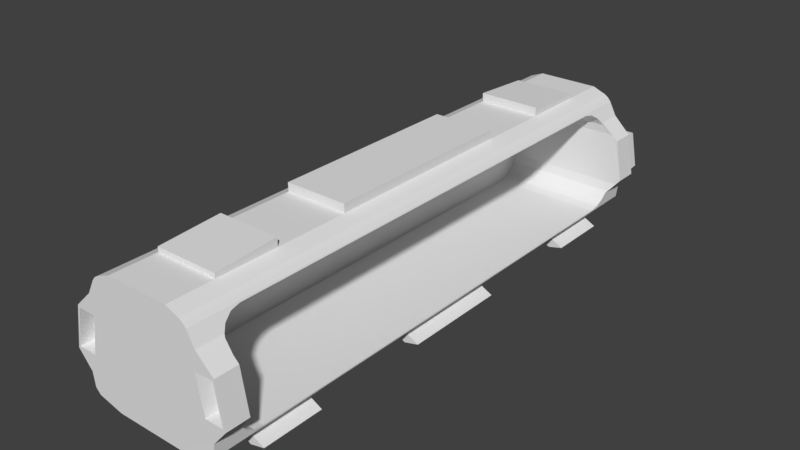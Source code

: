 # Source: TrainCar1-Interior.blend  (saved by Blender 2.79.0; exported with 4.5.12 LTS)
import bpy
from mathutils import Matrix  # noqa: F401  (used for matrix-valued properties, if any)

bpy.ops.wm.read_factory_settings(use_empty=True)
scene = bpy.context.scene
scene.name = 'Scene'

# ---- collections
col_collection_1 = bpy.data.collections.new('Collection 1'); scene.collection.children.link(col_collection_1)

# ---- world
world_world = bpy.data.worlds.new('World'); scene.world = world_world
world_world.color = (0.05088, 0.05088, 0.05088)
world_world.use_sun_shadow = False
world_world.sun_shadow_jitter_overblur = 0.0
world_world.cycles.sampling_method = 'MANUAL'

# ---- meshes
me_cube_003 = bpy.data.meshes.new('Cube.003')
me_cube_003.from_pydata([(-0.9158, -2.507, -0.479), (-0.9158, -2.507, 0.479), (-0.9158, 2.507, -0.479), (-0.9158, 2.507, 0.479), (-0.7988, -2.507, -0.479), (-0.7988, -2.507, 0.479), (-0.7988, 2.507, -0.479), (-0.7988, 2.507, 0.479)], [], [(0, 1, 3, 2), (2, 3, 7, 6), (6, 7, 5, 4), (4, 5, 1, 0), (2, 6, 4, 0), (7, 3, 1, 5)])
me_cube_003.use_remesh_preserve_volume = False
me_cube_003.use_remesh_preserve_attributes = False
me_cube_003.use_mirror_vertex_groups = False
me_cube_003.update()
me_cube_001 = bpy.data.meshes.new('Cube.001')
me_cube_001.from_pydata([(-0.7243, -3.722, 0.4522), (-0.7243, -4.126, 0.8305), (-0.7243, -3.876, 0.481), (-0.7243, -4.007, 0.563), (-0.7243, -4.095, 0.6857), (-0.7243, -4.126, 1.667), (-0.7243, -3.722, 2.046), (-0.7243, -4.095, 1.812), (-0.7243, -4.007, 1.935), (-0.7243, -3.876, 2.017), (-0.7243, 4.126, 0.8305), (-0.7243, 3.722, 0.4522), (-0.7243, 4.095, 0.6857), (-0.7243, 4.007, 0.563), (-0.7243, 3.876, 0.481), (-0.7243, 3.722, 2.046), (-0.7243, 4.126, 1.667), (-0.7243, 3.876, 2.017), (-0.7243, 4.007, 1.935), (-0.7243, 4.095, 1.812), (-1.289, -4.262, 0.959), (-1.184, -4.262, 1.541), (-1.174, 4.731, 1.529), (-1.275, 4.731, 0.971), (-0.6203, 4.5, 0.25), (-0.5, -4.5, 2.25), (-0.5, 4.5, 2.25), (-0.6203, -4.5, 0.25), (-0.6203, 4.5, 0.9167), (-0.5, 4.5, 1.583), (-0.6203, -4.5, 0.9167), (-0.5, -4.5, 1.583), (-1.34, -3.773, 0.9167), (-1.12, -2.772, 0.9167), (-1.12, 2.772, 0.9167), (-1.34, 3.773, 0.9167), (-1.22, -3.773, 1.583), (-1.0, -2.772, 1.583), (-1.0, 2.772, 1.583), (-1.22, 3.773, 1.583), (-0.6203, 3.773, 0.25), (-0.6203, 2.772, 0.25), (-0.6203, 2.318, 0.25), (-0.6203, 1.591, 0.25), (-0.6203, 0.8636, 0.25), (-0.6203, -0.8636, 0.25), (-0.6203, -1.591, 0.25), (-0.6203, -2.318, 0.25), (-0.6203, -2.772, 0.25), (-0.6203, -3.773, 0.25), (-0.5, 3.773, 2.25), (-0.5, 2.772, 2.25), (-0.5, 2.318, 2.25), (-0.5, 1.591, 2.25), (-0.5, 0.8636, 2.25), (-0.5, -0.8636, 2.25), (-0.5, -1.591, 2.25), (-0.5, -2.318, 2.25), (-0.5, -2.772, 2.25), (-0.5, -3.773, 2.25), (-0.9459, -4.5, 1.846), (-0.9459, 4.5, 1.846), (-0.5, 4.5, 1.846), (-0.5, -4.5, 1.846), (-0.9459, -3.773, 1.846), (-0.9459, -2.772, 1.846), (-0.9459, -2.318, 1.846), (-0.9459, -1.591, 1.846), (-0.9459, -0.8636, 1.846), (-0.9459, 0.8636, 1.846), (-0.9459, 1.591, 1.846), (-0.9459, 2.318, 1.846), (-0.9459, 2.772, 1.846), (-0.9459, 3.773, 1.846), (-1.12, 4.5, 0.6544), (-1.12, -4.5, 0.6544), (-0.6203, -4.5, 0.6544), (-0.6203, 4.5, 0.6544), (-1.12, -3.773, 0.6544), (-1.12, -2.772, 0.6544), (-1.12, -2.318, 0.6544), (-1.12, -1.591, 0.6544), (-1.12, -0.8636, 0.6544), (-1.12, 0.8636, 0.6544), (-1.12, 1.591, 0.6544), (-1.12, 2.318, 0.6544), (-1.12, 2.772, 0.6544), (-1.12, 3.773, 0.6544), (-0.5, 3.773, 2.328), (-0.5, 2.772, 2.388), (-0.5, -2.772, 2.388), (-0.5, -3.773, 2.328), (-0.5, 1.591, 2.387), (-0.5, 0.8636, 2.387), (-0.5, -0.8636, 2.387), (-0.5, -1.591, 2.387), (-1.016, -4.262, 0.959), (-0.9105, -4.262, 1.541), (-1.026, 4.731, 0.971), (-0.9249, 4.731, 1.529), (-0.7229, 4.5, 1.846), (-0.7229, -4.5, 1.846), (-0.8703, 4.5, 0.6544), (-0.8703, -4.5, 0.6544), (-0.6449, 4.5, 2.194), (-0.6449, 3.773, 2.194), (-0.6449, 2.772, 2.194), (-0.6449, 2.318, 2.194), (-0.6449, 1.591, 2.194), (-0.6449, 0.8636, 2.194), (-0.6449, -0.8636, 2.194), (-0.6449, -1.591, 2.194), (-0.6449, -2.318, 2.194), (-0.6449, -2.772, 2.194), (-0.6449, -3.773, 2.194), (-0.6449, -4.5, 2.194), (-0.8524, 2.772, 0.3064), (-0.8524, 2.318, 0.3064), (-0.8524, 4.5, 0.3064), (-0.8524, 3.773, 0.3064), (-0.8524, 1.591, 0.3064), (-0.8524, 0.8636, 0.3064), (-0.8524, -0.8636, 0.3064), (-0.8524, -1.591, 0.3064), (-0.8524, -2.318, 0.3064), (-0.8524, -2.772, 0.3064), (-0.8524, -3.773, 0.3064), (-0.8524, -4.5, 0.3064), (-0.9009, 3.773, 0.1044), (-0.9009, 2.772, 0.1044), (-0.9009, 0.8636, 0.1044), (-0.9009, -0.8636, 0.1044), (-0.9009, -2.772, 0.1044), (-0.9009, -3.773, 0.1044), (-1.133, 2.772, 0.1608), (-1.133, 3.773, 0.1608), (-1.133, 0.8636, 0.1608), (-1.133, -0.8636, 0.1608), (-1.133, -2.772, 0.1608), (-1.133, -3.773, 0.1608), (-1.22, 4.5, 1.583), (-1.34, 4.5, 0.9167), (-0.9802, 4.5, 0.9167), (-0.8599, 4.5, 1.583), (-1.183, 4.5, 1.539), (-1.287, 4.5, 0.961), (-1.017, 4.5, 0.961), (-0.9129, 4.5, 1.539), (-1.34, -4.5, 0.9167), (-1.22, -4.5, 1.583), (-0.9802, -4.5, 0.9167), (-0.8599, -4.5, 1.583), (-1.301, -4.5, 0.949), (-1.193, -4.5, 1.551), (-1.007, -4.5, 0.949), (-0.8985, -4.5, 1.551), (-0.8275, 4.5, 2.067), (-0.7152, 4.5, 2.166), (-0.7789, 4.5, 2.125), (-0.7152, 3.773, 2.166), (-0.8275, 3.773, 2.067), (-0.7789, 3.773, 2.125), (-0.7152, 2.772, 2.166), (-0.8275, 2.772, 2.067), (-0.7789, 2.772, 2.125), (-0.7152, 2.318, 2.166), (-0.8275, 2.318, 2.067), (-0.7789, 2.318, 2.125), (-0.7152, 1.591, 2.166), (-0.8275, 1.591, 2.067), (-0.7789, 1.591, 2.125), (-0.7152, 0.8636, 2.166), (-0.8275, 0.8636, 2.067), (-0.7789, 0.8636, 2.125), (-0.7152, -0.8636, 2.166), (-0.8275, -0.8636, 2.067), (-0.7789, -0.8636, 2.125), (-0.7152, -1.591, 2.166), (-0.8275, -1.591, 2.067), (-0.7789, -1.591, 2.125), (-0.7152, -2.318, 2.166), (-0.8275, -2.318, 2.067), (-0.7789, -2.318, 2.125), (-0.7152, -2.772, 2.166), (-0.8275, -2.772, 2.067), (-0.7789, -2.772, 2.125), (-0.7152, -3.773, 2.166), (-0.8275, -3.773, 2.067), (-0.7789, -3.773, 2.125), (-0.7152, -4.5, 2.166), (-0.8275, -4.5, 2.067), (-0.7789, -4.5, 2.125), (-1.017, 2.772, 0.3463), (-1.093, 2.772, 0.4321), (-1.093, 2.318, 0.4321), (-1.017, 2.318, 0.3463), (-1.017, 4.5, 0.3463), (-1.093, 4.5, 0.4321), (-1.093, 3.773, 0.4321), (-1.017, 3.773, 0.3463), (-1.093, 1.591, 0.4321), (-1.017, 1.591, 0.3463), (-1.093, 0.8636, 0.4321), (-1.017, 0.8636, 0.3463), (-1.093, -0.8636, 0.4321), (-1.017, -0.8636, 0.3463), (-1.093, -1.591, 0.4321), (-1.017, -1.591, 0.3463), (-1.093, -2.318, 0.4321), (-1.017, -2.318, 0.3463), (-1.093, -2.772, 0.4321), (-1.017, -2.772, 0.3463), (-1.093, -3.773, 0.4321), (-1.017, -3.773, 0.3463), (-1.093, -4.5, 0.4321), (-1.017, -4.5, 0.3463), (0.0, 4.5, 0.25), (0.0, 4.5, 2.25), (0.0, -4.5, 0.25), (0.0, -4.5, 2.25), (1.289, -4.262, 0.959), (1.184, -4.262, 1.541), (1.174, 4.731, 1.529), (1.275, 4.731, 0.971), (0.0, -4.5, 1.583), (0.0, -4.5, 0.9167), (0.0, 4.5, 1.583), (0.0, 4.5, 0.9167), (0.6203, 4.5, 0.25), (0.5, -4.5, 2.25), (0.5, 4.5, 2.25), (0.6203, -4.5, 0.25), (0.6203, 4.5, 0.9167), (0.5, 4.5, 1.583), (0.6203, -4.5, 0.9167), (0.5, -4.5, 1.583), (0.0, 3.773, 2.25), (0.0, 2.772, 2.25), (0.0, 2.318, 2.25), (0.0, 1.591, 2.25), (0.0, -1.591, 2.25), (0.0, -2.318, 2.25), (0.0, -2.772, 2.25), (0.0, -3.773, 2.25), (0.0, 3.773, 0.25), (0.0, 2.772, 0.25), (0.0, 2.318, 0.25), (0.0, 1.591, 0.25), (0.0, 0.8636, 0.25), (0.0, -0.8636, 0.25), (0.0, -1.591, 0.25), (0.0, -2.318, 0.25), (0.0, -2.772, 0.25), (0.0, -3.773, 0.25), (0.6203, 3.773, 0.25), (0.6203, 2.772, 0.25), (0.6203, 2.318, 0.25), (0.6203, 1.591, 0.25), (0.6203, 0.8636, 0.25), (0.6203, -0.8636, 0.25), (0.6203, -1.591, 0.25), (0.6203, -2.318, 0.25), (0.6203, -2.772, 0.25), (0.6203, -3.773, 0.25), (0.5, 3.773, 2.25), (0.5, 2.772, 2.25), (0.5, 2.318, 2.25), (0.5, 1.591, 2.25), (0.5, 0.8636, 2.25), (0.5, -0.8636, 2.25), (0.5, -1.591, 2.25), (0.5, -2.318, 2.25), (0.5, -2.772, 2.25), (0.5, -3.773, 2.25), (0.9459, -4.5, 1.846), (0.9459, 4.5, 1.846), (0.0, -4.5, 1.846), (0.0, 4.5, 1.846), (0.5, 4.5, 1.846), (0.5, -4.5, 1.846), (1.12, 4.5, 0.6544), (0.0, -4.5, 0.6544), (0.0, 4.5, 0.6544), (1.12, -4.5, 0.6544), (0.6203, -4.5, 0.6544), (0.6203, 4.5, 0.6544), (0.0, 3.773, 2.328), (0.0, 2.772, 2.388), (0.0, -2.772, 2.388), (0.0, -3.773, 2.328), (0.5, 3.773, 2.328), (0.5, 2.772, 2.388), (0.5, -2.772, 2.388), (0.5, -3.773, 2.328), (0.0, 1.591, 2.387), (0.0, 0.8636, 2.387), (0.0, -0.8636, 2.387), (0.0, -1.591, 2.387), (0.5, 1.591, 2.387), (0.5, 0.8636, 2.387), (0.5, -0.8636, 2.387), (0.5, -1.591, 2.387), (1.016, -4.262, 0.959), (0.9105, -4.262, 1.541), (1.026, 4.731, 0.971), (0.9249, 4.731, 1.529), (0.7229, 4.5, 1.846), (0.7229, -4.5, 1.846), (0.8703, 4.5, 0.6544), (0.8703, -4.5, 0.6544), (0.6449, 4.5, 2.194), (0.6449, 3.773, 2.194), (0.6449, 2.772, 2.194), (0.6449, 2.318, 2.194), (0.6449, 1.591, 2.194), (0.6449, 0.8636, 2.194), (0.6449, -0.8636, 2.194), (0.6449, -1.591, 2.194), (0.6449, -2.318, 2.194), (0.6449, -2.772, 2.194), (0.6449, -3.773, 2.194), (0.6449, -4.5, 2.194), (0.8524, 2.772, 0.3064), (0.8524, 2.318, 0.3064), (0.8524, 4.5, 0.3064), (0.8524, 3.773, 0.3064), (0.8524, 1.591, 0.3064), (0.8524, 0.8636, 0.3064), (0.8524, -0.8636, 0.3064), (0.8524, -1.591, 0.3064), (0.8524, -2.318, 0.3064), (0.8524, -2.772, 0.3064), (0.8524, -3.773, 0.3064), (0.8524, -4.5, 0.3064), (0.9009, 3.773, 0.1044), (0.9009, 2.772, 0.1044), (0.9009, 0.8636, 0.1044), (0.9009, -0.8636, 0.1044), (0.9009, -2.772, 0.1044), (0.9009, -3.773, 0.1044), (1.133, 2.772, 0.1608), (1.133, 3.773, 0.1608), (1.133, 0.8636, 0.1608), (1.133, -0.8636, 0.1608), (1.133, -2.772, 0.1608), (1.133, -3.773, 0.1608), (1.22, 4.5, 1.583), (1.34, 4.5, 0.9167), (0.9802, 4.5, 0.9167), (0.8599, 4.5, 1.583), (1.183, 4.5, 1.539), (1.287, 4.5, 0.961), (1.017, 4.5, 0.961), (0.9129, 4.5, 1.539), (1.34, -4.5, 0.9167), (1.22, -4.5, 1.583), (0.9802, -4.5, 0.9167), (0.8599, -4.5, 1.583), (1.301, -4.5, 0.949), (1.193, -4.5, 1.551), (1.007, -4.5, 0.949), (0.8985, -4.5, 1.551), (0.8275, 4.5, 2.067), (0.7152, 4.5, 2.166), (0.7789, 4.5, 2.125), (0.7152, 3.773, 2.166), (0.8275, 3.773, 2.067), (0.7789, 3.773, 2.125), (0.7152, 2.772, 2.166), (0.8275, 2.772, 2.067), (0.7789, 2.772, 2.125), (0.7152, 2.318, 2.166), (0.8275, 2.318, 2.067), (0.7789, 2.318, 2.125), (0.7152, 1.591, 2.166), (0.8275, 1.591, 2.067), (0.7789, 1.591, 2.125), (0.7152, 0.8636, 2.166), (0.8275, 0.8636, 2.067), (0.7789, 0.8636, 2.125), (0.7152, -0.8636, 2.166), (0.8275, -0.8636, 2.067), (0.7789, -0.8636, 2.125), (0.7152, -1.591, 2.166), (0.8275, -1.591, 2.067), (0.7789, -1.591, 2.125), (0.7152, -2.318, 2.166), (0.8275, -2.318, 2.067), (0.7789, -2.318, 2.125), (0.7152, -2.772, 2.166), (0.8275, -2.772, 2.067), (0.7789, -2.772, 2.125), (0.7152, -3.773, 2.166), (0.8275, -3.773, 2.067), (0.7789, -3.773, 2.125), (0.7152, -4.5, 2.166), (0.8275, -4.5, 2.067), (0.7789, -4.5, 2.125), (1.017, 2.772, 0.3463), (1.093, 2.772, 0.4321), (1.093, 2.318, 0.4321), (1.017, 2.318, 0.3463), (1.017, 4.5, 0.3463), (1.093, 4.5, 0.4321), (1.093, 3.773, 0.4321), (1.017, 3.773, 0.3463), (1.093, 1.591, 0.4321), (1.017, 1.591, 0.3463), (1.093, 0.8636, 0.4321), (1.017, 0.8636, 0.3463), (1.093, -0.8636, 0.4321), (1.017, -0.8636, 0.3463), (1.093, -1.591, 0.4321), (1.017, -1.591, 0.3463), (1.093, -2.318, 0.4321), (1.017, -2.318, 0.3463), (1.093, -2.772, 0.4321), (1.017, -2.772, 0.3463), (1.093, -3.773, 0.4321), (1.017, -3.773, 0.3463), (1.093, -4.5, 0.4321), (1.017, -4.5, 0.3463), (1.109, -4.007, 0.563), (1.268, -4.126, 0.8305), (1.147, -4.095, 0.6857), (0.898, -4.007, 1.935), (1.12, -4.073, 0.6544), (1.22, -4.126, 1.583), (1.132, -4.126, 1.667), (0.9808, -4.095, 1.812), (0.9459, -4.071, 1.846), (1.34, -4.126, 0.9167), (0.8541, -3.876, 2.017), (1.099, -3.876, 0.481), (0.8387, -3.722, 2.046), (0.8438, -3.773, 2.036), (1.095, -3.722, 0.4522), (1.097, -3.773, 0.4617), (0.8541, 3.876, 2.017), (0.8438, 3.773, 2.036), (0.8387, 3.722, 2.046), (1.095, -0.8636, 0.4522), (1.095, -1.591, 0.4522), (1.095, -2.318, 0.4522), (1.095, -2.772, 0.4522), (0.8387, -0.8636, 2.046), (0.8387, -1.591, 2.046), (0.8387, -2.318, 2.046), (0.8387, -2.772, 2.046), (0.8387, -3.678, 2.046), (1.095, 2.772, 0.4522), (1.095, 3.722, 0.4522), (1.095, 2.318, 0.4522), (1.095, 1.591, 0.4522), (1.095, 0.8636, 0.4522), (0.8387, 3.678, 2.046), (0.8387, 2.772, 2.046), (0.8387, 2.318, 2.046), (0.8387, 1.591, 2.046), (0.8387, 0.8636, 2.046), (0.898, 4.007, 1.935), (1.109, 4.007, 0.563), (1.099, 3.876, 0.481), (1.097, 3.773, 0.4617), (0.9459, 4.071, 1.846), (0.9808, 4.095, 1.812), (1.147, 4.095, 0.6857), (1.12, 4.073, 0.6544), (1.268, 4.126, 0.8305), (1.34, 4.126, 0.9167), (1.132, 4.126, 1.667), (1.22, 4.126, 1.583), (-0.7243, 2.334, 1.592), (-0.9983, 2.334, 1.592), (-0.9983, 2.318, 1.592), (-0.9983, 1.591, 1.592), (-0.9983, 0.8636, 1.592), (-0.7243, -2.334, 0.905), (-1.12, -0.8636, 0.905), (-1.12, -1.591, 0.905), (-1.12, -2.318, 0.905), (-1.12, -2.334, 0.905), (-0.7243, 2.334, 0.905), (-1.12, 2.334, 0.905), (-1.12, 2.318, 0.905), (-1.12, 1.591, 0.905), (-1.12, 0.8636, 0.905), (-0.7243, -2.334, 1.592), (-0.9983, -2.334, 1.592), (-1.0, -2.334, 1.583), (-1.12, -2.334, 0.9167), (-0.9983, -0.8636, 1.592), (-0.9983, -1.591, 1.592), (-0.9983, -2.318, 1.592), (-1.0, 2.334, 1.583), (-1.12, 2.334, 0.9167)], [], [(0, 11, 14, 13, 12, 10, 16, 472, 482, 477, 1, 4, 3, 2), (10, 468, 469, 471, 470, 16), (15, 17, 438, 439, 440), (17, 18, 460, 438), (18, 19, 465, 464, 460), (19, 16, 470, 465), (0, 2, 433, 437, 436), (2, 3, 422, 433), (3, 4, 424, 426, 422), (4, 1, 423, 424), (11, 0, 436, 444, 443, 442, 441, 454, 453, 452, 450, 451), (49, 253, 218, 27), (62, 26, 217, 277), (77, 28, 227, 282), (28, 29, 226, 227), (103, 150, 148, 75), (96, 97, 21, 20), (87, 35, 141, 74), (35, 39, 140, 141), (225, 224, 31, 30), (281, 225, 30, 76), (142, 143, 29, 28), (102, 142, 28, 77), (243, 59, 25, 219), (276, 219, 25, 63), (217, 26, 50, 236), (58, 59, 91, 90), (237, 51, 52, 238), (238, 52, 53, 239), (56, 240, 297, 95), (240, 56, 57, 241), (241, 57, 58, 242), (51, 237, 287, 89), (148, 149, 36, 32), (32, 36, 37, 33), (33, 37, 489, 490), (34, 38, 39, 35), (75, 148, 32, 78), (39, 38, 73), (79, 33, 490, 481, 480, 80), (80, 480, 479, 81), (81, 479, 478, 82), (82, 478, 486, 83), (83, 486, 485, 84), (84, 485, 484, 85), (85, 484, 483, 495, 34, 86), (35, 87, 34), (24, 216, 244, 40), (40, 244, 245, 41), (41, 245, 246, 42), (42, 246, 247, 43), (43, 247, 248, 44), (44, 248, 249, 45), (45, 249, 250, 46), (46, 250, 251, 47), (47, 251, 252, 48), (48, 252, 253, 49), (104, 157, 159, 105), (86, 34, 87), (37, 65, 66, 493, 488, 489), (38, 72, 73), (149, 60, 64, 36), (224, 276, 63, 31), (143, 100, 62, 29), (29, 62, 277, 226), (151, 101, 60, 149), (39, 73, 61, 140), (218, 281, 76, 27), (24, 77, 282, 216), (37, 36, 64), (33, 78, 32), (79, 78, 33), (65, 37, 64), (100, 61, 156, 158, 157, 104), (105, 159, 162, 106), (106, 162, 165, 107), (107, 165, 168, 108), (108, 168, 171, 109), (109, 171, 174, 110), (110, 174, 177, 111), (111, 177, 180, 112), (112, 180, 183, 113), (113, 183, 186, 114), (114, 186, 189, 115), (194, 200, 84, 85), (200, 202, 83, 84), (116, 117, 195, 192), (117, 120, 201, 195), (120, 121, 203, 201), (121, 122, 205, 203), (122, 123, 207, 205), (123, 124, 209, 207), (124, 125, 211, 209), (125, 126, 213, 211), (126, 127, 215, 213), (118, 119, 199, 196), (101, 115, 189, 191, 190, 60), (187, 64, 60, 190), (184, 65, 187), (181, 66, 65, 184), (178, 67, 66, 181), (175, 68, 67, 178), (172, 69, 68, 175), (169, 70, 69, 172), (166, 71, 70, 169), (163, 72, 71, 166), (160, 73, 72), (127, 103, 75, 214, 215), (212, 214, 75, 78), (210, 212, 78, 79), (208, 210, 79, 80), (206, 208, 80, 81), (204, 206, 81, 82), (202, 204, 82, 83), (102, 118, 196, 197, 74), (193, 194, 85, 86), (197, 198, 87, 74), (119, 116, 192, 199), (286, 88, 89, 287), (288, 90, 91, 289), (242, 58, 90, 288), (187, 65, 64), (50, 51, 89, 88), (236, 50, 88, 286), (59, 243, 289, 91), (72, 163, 160), (294, 92, 93, 295), (295, 93, 94, 296), (296, 94, 95, 297), (54, 55, 94, 93), (55, 56, 95, 94), (53, 54, 93, 92), (239, 53, 92, 294), (41, 42, 117, 116), (24, 40, 119, 118), (41, 116, 134, 129), (42, 43, 120, 117), (43, 44, 121, 120), (40, 41, 129, 128), (46, 47, 124, 123), (47, 48, 125, 124), (116, 119, 135, 134), (49, 27, 127, 126), (26, 104, 105, 50), (50, 105, 106, 51), (51, 106, 107, 52), (52, 107, 108, 53), (53, 108, 109, 54), (54, 109, 110, 55), (55, 110, 111, 56), (56, 111, 112, 57), (57, 112, 113, 58), (58, 113, 114, 59), (59, 114, 115, 25), (27, 76, 103, 127), (77, 24, 118, 102), (63, 25, 115, 101), (31, 63, 101, 151), (140, 61, 100, 143), (62, 100, 104, 26), (74, 141, 142, 102), (23, 22, 99, 98), (30, 31, 151, 150), (76, 30, 150, 103), (128, 129, 134, 135), (130, 131, 137, 136), (132, 133, 139, 138), (48, 49, 133, 132), (125, 48, 132, 138), (122, 121, 136, 137), (49, 126, 139, 133), (119, 40, 128, 135), (45, 46, 123, 122), (44, 45, 131, 130), (121, 44, 130, 136), (131, 45, 122, 137), (126, 125, 138, 139), (144, 145, 141, 140), (145, 146, 142, 141), (147, 144, 140, 143), (146, 147, 143, 142), (22, 23, 145, 144), (23, 98, 146, 145), (99, 22, 144, 147), (98, 99, 147, 146), (152, 153, 149, 148), (154, 152, 148, 150), (153, 155, 151, 149), (155, 154, 150, 151), (20, 21, 153, 152), (96, 20, 152, 154), (21, 97, 155, 153), (97, 96, 154, 155), (187, 190, 191, 188), (188, 191, 189, 186), (184, 187, 188, 185), (185, 188, 186, 183), (181, 184, 185, 182), (182, 185, 183, 180), (178, 181, 182, 179), (179, 182, 180, 177), (175, 178, 179, 176), (176, 179, 177, 174), (172, 175, 176, 173), (173, 176, 174, 171), (169, 172, 173, 170), (170, 173, 171, 168), (166, 169, 170, 167), (167, 170, 168, 165), (163, 166, 167, 164), (164, 167, 165, 162), (160, 163, 164, 161), (161, 164, 162, 159), (156, 160, 161, 158), (158, 161, 159, 157), (156, 61, 73, 160), (214, 212, 213, 215), (212, 210, 211, 213), (210, 208, 209, 211), (208, 206, 207, 209), (206, 204, 205, 207), (204, 202, 203, 205), (202, 200, 201, 203), (200, 194, 195, 201), (193, 198, 199, 192), (198, 197, 196, 199), (194, 193, 192, 195), (198, 193, 86, 87), (263, 231, 218, 253), (278, 277, 217, 230), (285, 282, 227, 232), (232, 227, 226, 233), (309, 283, 354, 356), (302, 220, 221, 303), (225, 234, 235, 224), (281, 284, 234, 225), (348, 232, 233, 349), (308, 285, 232, 348), (243, 219, 229, 273), (276, 279, 229, 219), (217, 236, 264, 230), (272, 292, 293, 273), (237, 238, 266, 265), (238, 239, 267, 266), (270, 301, 297, 240), (240, 241, 271, 270), (241, 242, 272, 271), (265, 291, 287, 237), (354, 431, 427, 355), (283, 426, 424, 423, 431, 354), (228, 254, 244, 216), (254, 255, 245, 244), (255, 256, 246, 245), (256, 257, 247, 246), (257, 258, 248, 247), (258, 259, 249, 248), (259, 260, 250, 249), (260, 261, 251, 250), (261, 262, 252, 251), (262, 263, 253, 252), (310, 311, 365, 363), (355, 427, 428, 429, 430, 274), (224, 235, 279, 276), (349, 233, 278, 306), (233, 226, 277, 278), (357, 355, 274, 307), (218, 231, 284, 281), (228, 216, 282, 285), (306, 310, 363, 364, 362, 275), (311, 312, 368, 365), (312, 313, 371, 368), (313, 314, 374, 371), (314, 315, 377, 374), (315, 316, 380, 377), (316, 317, 383, 380), (317, 318, 386, 383), (318, 319, 389, 386), (319, 320, 392, 389), (320, 321, 395, 392), (400, 452, 453, 406), (406, 453, 454, 408), (322, 398, 401, 323), (323, 401, 407, 326), (326, 407, 409, 327), (327, 409, 411, 328), (328, 411, 413, 329), (329, 413, 415, 330), (330, 415, 417, 331), (331, 417, 419, 332), (332, 419, 421, 333), (324, 402, 405, 325), (307, 274, 396, 397, 395, 321), (393, 396, 274, 430, 425, 432, 435), (390, 393, 449, 448), (387, 390, 448, 447), (384, 387, 447, 446), (381, 384, 446, 445), (378, 381, 445, 459), (375, 378, 459, 458), (372, 375, 458, 457), (369, 372, 457, 456), (366, 455, 440, 439), (333, 421, 420, 283, 309), (418, 437, 433, 422, 426, 283, 420), (416, 444, 436, 437, 418), (414, 443, 444, 416), (412, 442, 443, 414), (410, 441, 442, 412), (408, 454, 441, 410), (308, 280, 403, 402, 324), (399, 450, 452, 400), (403, 280, 467, 461, 462, 463, 404), (325, 405, 398, 322), (286, 287, 291, 290), (288, 289, 293, 292), (242, 288, 292, 272), (393, 435, 434, 449), (264, 290, 291, 265), (236, 286, 290, 264), (273, 293, 289, 243), (294, 295, 299, 298), (295, 296, 300, 299), (296, 297, 301, 300), (268, 299, 300, 269), (269, 300, 301, 270), (267, 298, 299, 268), (239, 294, 298, 267), (255, 322, 323, 256), (228, 324, 325, 254), (255, 335, 340, 322), (256, 323, 326, 257), (257, 326, 327, 258), (254, 334, 335, 255), (260, 329, 330, 261), (261, 330, 331, 262), (322, 340, 341, 325), (263, 332, 333, 231), (230, 264, 311, 310), (264, 265, 312, 311), (265, 266, 313, 312), (266, 267, 314, 313), (267, 268, 315, 314), (268, 269, 316, 315), (269, 270, 317, 316), (270, 271, 318, 317), (271, 272, 319, 318), (272, 273, 320, 319), (273, 229, 321, 320), (231, 333, 309, 284), (285, 308, 324, 228), (279, 307, 321, 229), (235, 357, 307, 279), (346, 349, 306, 275), (278, 230, 310, 306), (280, 308, 348, 347), (223, 304, 305, 222), (234, 356, 357, 235), (284, 309, 356, 234), (334, 341, 340, 335), (336, 342, 343, 337), (338, 344, 345, 339), (262, 338, 339, 263), (331, 344, 338, 262), (328, 343, 342, 327), (263, 339, 345, 332), (325, 341, 334, 254), (259, 328, 329, 260), (258, 336, 337, 259), (327, 342, 336, 258), (337, 343, 328, 259), (332, 345, 344, 331), (350, 346, 347, 351), (351, 347, 348, 352), (353, 349, 346, 350), (352, 348, 349, 353), (222, 350, 351, 223), (223, 351, 352, 304), (305, 353, 350, 222), (304, 352, 353, 305), (358, 354, 355, 359), (360, 356, 354, 358), (359, 355, 357, 361), (361, 357, 356, 360), (220, 358, 359, 221), (302, 360, 358, 220), (221, 359, 361, 303), (303, 361, 360, 302), (393, 394, 397, 396), (394, 392, 395, 397), (390, 391, 394, 393), (391, 389, 392, 394), (387, 388, 391, 390), (388, 386, 389, 391), (384, 385, 388, 387), (385, 383, 386, 388), (381, 382, 385, 384), (382, 380, 383, 385), (378, 379, 382, 381), (379, 377, 380, 382), (375, 376, 379, 378), (376, 374, 377, 379), (372, 373, 376, 375), (373, 371, 374, 376), (369, 370, 373, 372), (370, 368, 371, 373), (366, 367, 370, 369), (367, 365, 368, 370), (362, 364, 367, 366), (364, 363, 365, 367), (362, 366, 439, 438, 460, 464, 275), (420, 421, 419, 418), (418, 419, 417, 416), (416, 417, 415, 414), (414, 415, 413, 412), (412, 413, 411, 410), (410, 411, 409, 408), (408, 409, 407, 406), (406, 407, 401, 400), (399, 398, 405, 404), (404, 405, 402, 403), (400, 401, 398, 399), (404, 463, 451, 450, 399), (468, 10, 12, 466), (461, 13, 14, 462), (466, 12, 13, 461, 467), (425, 8, 9, 432), (434, 6, 15, 440, 455, 456, 457, 458, 459, 445, 446, 447, 448, 449), (456, 455, 366, 369), (429, 7, 8, 425, 430), (462, 14, 11, 451, 463), (423, 1, 5, 428, 427, 431), (464, 465, 470, 471, 346, 275), (432, 9, 6, 434, 435), (471, 469, 347, 346), (469, 468, 466, 467, 280, 347), (428, 5, 7, 429), (1, 477, 487, 472, 16, 19, 18, 17, 15, 6, 9, 8, 7, 5), (487, 488, 493, 492, 491, 476, 475, 474, 473, 472), (477, 481, 490, 489, 488, 487), (474, 475, 70, 71), (495, 494, 38, 34), (491, 492, 67, 68), (494, 473, 474, 71, 72, 38), (476, 491, 68, 69), (475, 476, 69, 70), (492, 493, 66, 67), (483, 482, 472, 473, 494, 495), (481, 477, 482, 483, 484, 485, 486, 478, 479, 480)])
_uv = me_cube_001.uv_layers.new(name='UVMap')
_uv.uv.foreach_set('vector', [0.9107, 0.4341, 0.962, 0.4512, 0.9628, 0.4526, 0.963, 0.4538, 0.9629, 0.4548, 0.9623, 0.4558, 0.9603, 0.4597, 0.948, 0.4553, 0.9477, 0.4515, 0.9191, 0.4422, 0.9071, 0.4361, 0.9078, 0.4352, 0.9086, 0.4345, 0.9096, 0.4341, 0.9623, 0.4558, 0.9809, 0.461, 0.9813, 0.4629, 0.9738, 0.4721, 0.9717, 0.4726, 0.9603, 0.4597, 0.9568, 0.4616, 0.9579, 0.4616, 0.9657, 0.4732, 0.9646, 0.4738, 0.9642, 0.474, 0.9579, 0.4616, 0.9588, 0.4612, 0.9674, 0.4727, 0.9657, 0.4732, 0.9588, 0.4612, 0.9597, 0.4606, 0.9692, 0.4724, 0.9687, 0.4723, 0.9674, 0.4727, 0.9597, 0.4606, 0.9603, 0.4597, 0.9717, 0.4726, 0.9692, 0.4724, 0.9107, 0.4341, 0.9096, 0.4341, 0.8995, 0.4207, 0.9005, 0.42, 0.9009, 0.4197, 0.9096, 0.4341, 0.9086, 0.4345, 0.898, 0.4217, 0.8995, 0.4207, 0.9086, 0.4345, 0.9078, 0.4352, 0.8965, 0.4224, 0.897, 0.4224, 0.898, 0.4217, 0.9078, 0.4352, 0.9071, 0.4361, 0.8943, 0.4225, 0.8965, 0.4224, 0.962, 0.4512, 0.9107, 0.4341, 0.9009, 0.4197, 0.9126, 0.4193, 0.9243, 0.4194, 0.9328, 0.4209, 0.9409, 0.4226, 0.9616, 0.4285, 0.9695, 0.4307, 0.9775, 0.433, 0.9823, 0.4344, 0.9806, 0.4536, 0.3055, 0.8538, 0.3146, 0.8538, 0.3146, 0.8635, 0.3055, 0.8635, 0.3168, 0.7688, 0.3168, 0.7634, 0.3242, 0.7634, 0.3242, 0.7688, 0.3151, 0.7846, 0.3151, 0.7811, 0.3242, 0.7811, 0.3242, 0.7846, 0.3151, 0.7811, 0.3168, 0.7722, 0.3242, 0.7722, 0.3242, 0.7811, 0.3173, 0.8127, 0.3189, 0.8092, 0.3242, 0.8092, 0.321, 0.8127, 0.3066, 0.8368, 0.3066, 0.829, 0.3106, 0.8296, 0.3106, 0.8375, 0.3138, 0.8293, 0.31, 0.8293, 0.31, 0.8197, 0.3138, 0.8197, 0.3069, 0.8533, 0.3169, 0.8533, 0.3169, 0.863, 0.3069, 0.863, 0.3045, 0.8092, 0.3045, 0.8004, 0.3118, 0.8004, 0.3136, 0.8092, 0.3045, 0.8127, 0.3045, 0.8092, 0.3136, 0.8092, 0.3136, 0.8127, 0.3098, 0.7811, 0.3115, 0.7722, 0.3168, 0.7722, 0.3151, 0.7811, 0.3114, 0.7846, 0.3098, 0.7811, 0.3151, 0.7811, 0.3151, 0.7846, 0.3163, 0.8538, 0.3236, 0.8538, 0.3236, 0.8635, 0.3163, 0.8635, 0.3045, 0.7969, 0.3045, 0.7915, 0.3118, 0.7915, 0.3118, 0.7969, 0.3163, 0.7573, 0.3236, 0.7573, 0.3236, 0.767, 0.3163, 0.767, 0.4459, 0.8141, 0.4459, 0.8274, 0.4448, 0.8274, 0.444, 0.8141, 0.3163, 0.7803, 0.3236, 0.7803, 0.3236, 0.7863, 0.3163, 0.7863, 0.3163, 0.7863, 0.3236, 0.7863, 0.3236, 0.7959, 0.3163, 0.7959, 0.4477, 0.8304, 0.4477, 0.8238, 0.4497, 0.8238, 0.4497, 0.8304, 0.3163, 0.8249, 0.3236, 0.8249, 0.3236, 0.8345, 0.3163, 0.8345, 0.3163, 0.8345, 0.3236, 0.8345, 0.3236, 0.8406, 0.3163, 0.8406, 0.4502, 0.7992, 0.4502, 0.7925, 0.4522, 0.7925, 0.4522, 0.7992, 0.3069, 0.7568, 0.3169, 0.7568, 0.3169, 0.7665, 0.3069, 0.7665, 0.3069, 0.7665, 0.3169, 0.7665, 0.3176, 0.7798, 0.3076, 0.7798, 0.3076, 0.7798, 0.3176, 0.7798, 0.3176, 0.7856, 0.3076, 0.7856, 0.3076, 0.8401, 0.3176, 0.8401, 0.3169, 0.8533, 0.3069, 0.8533, 0.3083, 0.8426, 0.3045, 0.8426, 0.3045, 0.8329, 0.3083, 0.8329, 0.3169, 0.8533, 0.3176, 0.8401, 0.3216, 0.8533, 0.3039, 0.7798, 0.3076, 0.7798, 0.3076, 0.7856, 0.3075, 0.7856, 0.3075, 0.7858, 0.3039, 0.7858, 0.3039, 0.7858, 0.3075, 0.7858, 0.3075, 0.7954, 0.3039, 0.7954, 0.3039, 0.7954, 0.3075, 0.7954, 0.3075, 0.8051, 0.3039, 0.8051, 0.3039, 0.8051, 0.3075, 0.8051, 0.3075, 0.8147, 0.3039, 0.8147, 0.3039, 0.8147, 0.3075, 0.8147, 0.3075, 0.8244, 0.3039, 0.8244, 0.3039, 0.8244, 0.3075, 0.8244, 0.3075, 0.834, 0.3039, 0.834, 0.3039, 0.834, 0.3075, 0.834, 0.3075, 0.8342, 0.3076, 0.8342, 0.3076, 0.8401, 0.3039, 0.8401, 0.31, 0.8293, 0.3138, 0.8293, 0.3132, 0.8426, 0.3055, 0.7573, 0.3146, 0.7573, 0.3146, 0.767, 0.3055, 0.767, 0.3055, 0.767, 0.3146, 0.767, 0.3146, 0.7803, 0.3055, 0.7803, 0.3055, 0.7803, 0.3146, 0.7803, 0.3146, 0.7863, 0.3055, 0.7863, 0.3055, 0.7863, 0.3146, 0.7863, 0.3146, 0.7959, 0.3055, 0.7959, 0.3055, 0.7959, 0.3146, 0.7959, 0.3146, 0.8056, 0.3055, 0.8056, 0.3055, 0.8056, 0.3146, 0.8056, 0.3146, 0.8152, 0.3055, 0.8152, 0.3055, 0.8152, 0.3146, 0.8152, 0.3146, 0.8249, 0.3055, 0.8249, 0.3055, 0.8249, 0.3146, 0.8249, 0.3146, 0.8345, 0.3055, 0.8345, 0.3055, 0.8345, 0.3146, 0.8345, 0.3146, 0.8406, 0.3055, 0.8406, 0.3055, 0.8406, 0.3146, 0.8406, 0.3146, 0.8538, 0.3055, 0.8538, 0.4305, 0.7589, 0.4316, 0.7589, 0.4316, 0.7685, 0.4305, 0.7685, 0.3039, 0.8401, 0.3076, 0.8401, 0.3039, 0.8533, 0.3051, 0.5298, 0.3091, 0.5298, 0.3091, 0.5358, 0.3052, 0.5358, 0.3052, 0.5356, 0.3051, 0.5356, 0.3051, 0.5901, 0.3091, 0.5901, 0.3091, 0.6033, 0.3169, 0.7568, 0.3216, 0.7568, 0.3216, 0.7665, 0.3169, 0.7665, 0.3045, 0.8004, 0.3045, 0.7969, 0.3118, 0.7969, 0.3118, 0.8004, 0.3115, 0.7722, 0.3135, 0.7688, 0.3168, 0.7688, 0.3168, 0.7722, 0.3168, 0.7722, 0.3168, 0.7688, 0.3242, 0.7688, 0.3242, 0.7722, 0.3171, 0.8004, 0.3151, 0.7969, 0.3184, 0.7969, 0.3224, 0.8004, 0.3169, 0.8533, 0.3216, 0.8533, 0.3216, 0.863, 0.3169, 0.863, 0.3045, 0.8181, 0.3045, 0.8127, 0.3136, 0.8127, 0.3136, 0.8181, 0.3151, 0.7899, 0.3151, 0.7846, 0.3242, 0.7846, 0.3242, 0.7899, 0.3176, 0.7798, 0.3169, 0.7665, 0.3216, 0.7665, 0.3077, 0.8197, 0.3083, 0.8329, 0.3045, 0.8329, 0.3039, 0.7798, 0.3039, 0.7665, 0.3076, 0.7798, 0.3091, 0.5298, 0.3051, 0.5298, 0.3091, 0.5165, 0.3135, 0.7688, 0.3103, 0.7688, 0.312, 0.7658, 0.3127, 0.765, 0.3137, 0.7645, 0.3147, 0.7641, 0.4305, 0.7685, 0.4316, 0.7685, 0.4316, 0.7818, 0.4305, 0.7818, 0.4305, 0.7818, 0.4316, 0.7818, 0.4316, 0.7878, 0.4305, 0.7878, 0.4305, 0.7878, 0.4316, 0.7878, 0.4316, 0.7975, 0.4305, 0.7975, 0.4305, 0.7975, 0.4316, 0.7975, 0.4316, 0.8071, 0.4305, 0.8071, 0.4305, 0.8071, 0.4316, 0.8071, 0.4316, 0.8168, 0.4305, 0.8168, 0.4305, 0.8168, 0.4316, 0.8168, 0.4316, 0.8264, 0.4305, 0.8264, 0.4305, 0.8264, 0.4316, 0.8264, 0.4316, 0.8361, 0.4305, 0.8361, 0.4305, 0.8361, 0.4316, 0.8361, 0.4316, 0.8421, 0.4305, 0.8421, 0.4305, 0.8421, 0.4316, 0.8421, 0.4316, 0.8554, 0.4305, 0.8554, 0.4305, 0.8554, 0.4316, 0.8554, 0.4316, 0.8651, 0.4305, 0.8651, 0.3102, 0.5856, 0.3102, 0.5759, 0.3133, 0.5759, 0.3133, 0.5856, 0.3102, 0.5759, 0.3102, 0.5663, 0.3133, 0.5663, 0.3133, 0.5759, 0.302, 0.7803, 0.302, 0.7863, 0.2996, 0.7863, 0.2996, 0.7803, 0.302, 0.7863, 0.302, 0.7959, 0.2996, 0.7959, 0.2996, 0.7863, 0.302, 0.7959, 0.302, 0.8056, 0.2996, 0.8056, 0.2996, 0.7959, 0.302, 0.8056, 0.302, 0.8152, 0.2996, 0.8152, 0.2996, 0.8056, 0.302, 0.8152, 0.302, 0.8249, 0.2996, 0.8249, 0.2996, 0.8152, 0.302, 0.8249, 0.302, 0.8345, 0.2996, 0.8345, 0.2996, 0.8249, 0.302, 0.8345, 0.302, 0.8406, 0.2996, 0.8406, 0.2996, 0.8345, 0.302, 0.8406, 0.302, 0.8538, 0.2996, 0.8538, 0.2996, 0.8406, 0.302, 0.8538, 0.302, 0.8635, 0.2996, 0.8635, 0.2996, 0.8538, 0.302, 0.7573, 0.302, 0.767, 0.2996, 0.767, 0.2996, 0.7573, 0.3151, 0.7969, 0.314, 0.7923, 0.315, 0.7926, 0.3159, 0.7932, 0.3166, 0.794, 0.3184, 0.7969, 0.3126, 0.5165, 0.3091, 0.5165, 0.3091, 0.5068, 0.3126, 0.5068, 0.3251, 0.7798, 0.3216, 0.7798, 0.3251, 0.7665, 0.3251, 0.7858, 0.3216, 0.7858, 0.3216, 0.7798, 0.3251, 0.7798, 0.3251, 0.7954, 0.3216, 0.7954, 0.3216, 0.7858, 0.3251, 0.7858, 0.3251, 0.8051, 0.3216, 0.8051, 0.3216, 0.7954, 0.3251, 0.7954, 0.3251, 0.8147, 0.3216, 0.8147, 0.3216, 0.8051, 0.3251, 0.8051, 0.3251, 0.8244, 0.3216, 0.8244, 0.3216, 0.8147, 0.3251, 0.8147, 0.3251, 0.834, 0.3216, 0.834, 0.3216, 0.8244, 0.3251, 0.8244, 0.3251, 0.8401, 0.3216, 0.8401, 0.3216, 0.834, 0.3251, 0.834, 0.3126, 0.6033, 0.3091, 0.6033, 0.3091, 0.5901, 0.317, 0.8173, 0.3173, 0.8127, 0.321, 0.8127, 0.3206, 0.8156, 0.3194, 0.8168, 0.3102, 0.518, 0.3102, 0.5084, 0.3133, 0.5084, 0.3133, 0.518, 0.3102, 0.5313, 0.3102, 0.518, 0.3133, 0.518, 0.3133, 0.5313, 0.3102, 0.5373, 0.3102, 0.5313, 0.3133, 0.5313, 0.3133, 0.5373, 0.3102, 0.547, 0.3102, 0.5373, 0.3133, 0.5373, 0.3133, 0.547, 0.3102, 0.5566, 0.3102, 0.547, 0.3133, 0.547, 0.3133, 0.5566, 0.3102, 0.5663, 0.3102, 0.5566, 0.3133, 0.5566, 0.3133, 0.5663, 0.3114, 0.7846, 0.3116, 0.7892, 0.3092, 0.7886, 0.3081, 0.7875, 0.3077, 0.7846, 0.3102, 0.5916, 0.3102, 0.5856, 0.3133, 0.5856, 0.3133, 0.5916, 0.3102, 0.6146, 0.3102, 0.6049, 0.3133, 0.6049, 0.3133, 0.6146, 0.302, 0.767, 0.302, 0.7803, 0.2996, 0.7803, 0.2996, 0.767, 0.4437, 0.8206, 0.4509, 0.8205, 0.4509, 0.8338, 0.4437, 0.8339, 0.4437, 0.8056, 0.4509, 0.8057, 0.4509, 0.819, 0.4437, 0.8189, 0.4502, 0.8074, 0.4502, 0.8008, 0.4522, 0.8008, 0.4522, 0.8074, 0.3126, 0.5165, 0.3091, 0.5298, 0.3091, 0.5165, 0.4441, 0.8048, 0.4441, 0.8181, 0.4421, 0.8181, 0.443, 0.8048, 0.4416, 0.8149, 0.4416, 0.8215, 0.4405, 0.8215, 0.4405, 0.8149, 0.453, 0.8207, 0.453, 0.8141, 0.4541, 0.8141, 0.4541, 0.8207, 0.3216, 0.8401, 0.3251, 0.8401, 0.3251, 0.8533, 0.4285, 0.7844, 0.4357, 0.7844, 0.4357, 0.794, 0.4285, 0.794, 0.4285, 0.794, 0.4357, 0.794, 0.4357, 0.8037, 0.4285, 0.8037, 0.4285, 0.8037, 0.4357, 0.8037, 0.4357, 0.8133, 0.4285, 0.8133, 0.4362, 0.7944, 0.4362, 0.7847, 0.4381, 0.7847, 0.4381, 0.7944, 0.4362, 0.7847, 0.4362, 0.7751, 0.4381, 0.7751, 0.4381, 0.7847, 0.4362, 0.804, 0.4362, 0.7944, 0.4381, 0.7944, 0.4381, 0.804, 0.4515, 0.8304, 0.4515, 0.8238, 0.4535, 0.8238, 0.4535, 0.8304, 0.3055, 0.7803, 0.3055, 0.7863, 0.302, 0.7863, 0.302, 0.7803, 0.3055, 0.7573, 0.3055, 0.767, 0.302, 0.767, 0.302, 0.7573, 0.3201, 0.8039, 0.3178, 0.8015, 0.3178, 0.7973, 0.3201, 0.7997, 0.3055, 0.7863, 0.3055, 0.7959, 0.302, 0.7959, 0.302, 0.7863, 0.3055, 0.7959, 0.3055, 0.8056, 0.302, 0.8056, 0.302, 0.7959, 0.3055, 0.767, 0.3055, 0.7803, 0.3018, 0.7803, 0.3018, 0.767, 0.3055, 0.8249, 0.3055, 0.8345, 0.302, 0.8345, 0.302, 0.8249, 0.3055, 0.8345, 0.3055, 0.8406, 0.302, 0.8406, 0.302, 0.8345, 0.3203, 0.8133, 0.3203, 0.8266, 0.3158, 0.8266, 0.3158, 0.8133, 0.3055, 0.8538, 0.3055, 0.8635, 0.302, 0.8635, 0.302, 0.8538, 0.3236, 0.7573, 0.3258, 0.7573, 0.3258, 0.767, 0.3236, 0.767, 0.3236, 0.767, 0.3258, 0.767, 0.3258, 0.7803, 0.3236, 0.7803, 0.3236, 0.7803, 0.3258, 0.7803, 0.3258, 0.7863, 0.3236, 0.7863, 0.3236, 0.7863, 0.3258, 0.7863, 0.3258, 0.7959, 0.3236, 0.7959, 0.3236, 0.7959, 0.3258, 0.7959, 0.3258, 0.8056, 0.3236, 0.8056, 0.3236, 0.8056, 0.3258, 0.8056, 0.3258, 0.8152, 0.3236, 0.8152, 0.3236, 0.8152, 0.3258, 0.8152, 0.3258, 0.8249, 0.3236, 0.8249, 0.3236, 0.8249, 0.3258, 0.8249, 0.3258, 0.8345, 0.3236, 0.8345, 0.3236, 0.8345, 0.3258, 0.8345, 0.3258, 0.8406, 0.3236, 0.8406, 0.3236, 0.8406, 0.3258, 0.8406, 0.3258, 0.8538, 0.3236, 0.8538, 0.3236, 0.8538, 0.3258, 0.8538, 0.3258, 0.8635, 0.3236, 0.8635, 0.3136, 0.8181, 0.3136, 0.8127, 0.3173, 0.8127, 0.317, 0.8173, 0.3151, 0.7846, 0.3151, 0.7899, 0.3116, 0.7892, 0.3114, 0.7846, 0.3118, 0.7969, 0.3118, 0.7915, 0.314, 0.7923, 0.3151, 0.7969, 0.3118, 0.8004, 0.3118, 0.7969, 0.3151, 0.7969, 0.3171, 0.8004, 0.3062, 0.7722, 0.3103, 0.7688, 0.3135, 0.7688, 0.3115, 0.7722, 0.3168, 0.7688, 0.3135, 0.7688, 0.3147, 0.7641, 0.3168, 0.7634, 0.3077, 0.7846, 0.3045, 0.7811, 0.3098, 0.7811, 0.3114, 0.7846, 0.3102, 0.8523, 0.3102, 0.8448, 0.3138, 0.8442, 0.3138, 0.8517, 0.3136, 0.8092, 0.3118, 0.8004, 0.3171, 0.8004, 0.3189, 0.8092, 0.3136, 0.8127, 0.3136, 0.8092, 0.3189, 0.8092, 0.3173, 0.8127, 0.3018, 0.767, 0.3018, 0.7803, 0.2983, 0.7803, 0.2983, 0.767, 0.3018, 0.8056, 0.3018, 0.8152, 0.2983, 0.8152, 0.2983, 0.8056, 0.3018, 0.8406, 0.3018, 0.8538, 0.2983, 0.8538, 0.2983, 0.8406, 0.3055, 0.8406, 0.3055, 0.8538, 0.3018, 0.8538, 0.3018, 0.8406, 0.3178, 0.8295, 0.3201, 0.8271, 0.3201, 0.8313, 0.3178, 0.8337, 0.3004, 0.8386, 0.3004, 0.829, 0.3048, 0.829, 0.3048, 0.8386, 0.3201, 0.8255, 0.3178, 0.8231, 0.3178, 0.8189, 0.3201, 0.8213, 0.3178, 0.7915, 0.3201, 0.7891, 0.3201, 0.7933, 0.3178, 0.7957, 0.3055, 0.8152, 0.3055, 0.8249, 0.302, 0.8249, 0.302, 0.8152, 0.3055, 0.8056, 0.3055, 0.8152, 0.3018, 0.8152, 0.3018, 0.8056, 0.3221, 0.8008, 0.3244, 0.7984, 0.3244, 0.8026, 0.3221, 0.805, 0.3178, 0.8097, 0.3178, 0.8055, 0.3201, 0.8079, 0.3201, 0.8121, 0.3158, 0.8117, 0.3158, 0.7984, 0.3203, 0.7984, 0.3203, 0.8117, 0.3068, 0.7728, 0.3052, 0.7805, 0.3045, 0.7811, 0.3062, 0.7722, 0.3052, 0.7805, 0.3092, 0.7805, 0.3098, 0.7811, 0.3045, 0.7811, 0.3108, 0.7728, 0.3068, 0.7728, 0.3062, 0.7722, 0.3115, 0.7722, 0.3092, 0.7805, 0.3108, 0.7728, 0.3115, 0.7722, 0.3098, 0.7811, 0.319, 0.8497, 0.319, 0.8572, 0.3156, 0.8573, 0.3156, 0.8496, 0.3102, 0.8573, 0.3102, 0.854, 0.3136, 0.8539, 0.3136, 0.8574, 0.3178, 0.817, 0.3178, 0.8138, 0.3212, 0.8137, 0.3212, 0.8172, 0.3207, 0.8572, 0.3207, 0.8497, 0.3242, 0.8496, 0.3242, 0.8573, 0.3236, 0.8088, 0.322, 0.8008, 0.3224, 0.8004, 0.3242, 0.8092, 0.3193, 0.8088, 0.3236, 0.8088, 0.3242, 0.8092, 0.3189, 0.8092, 0.322, 0.8008, 0.3177, 0.8008, 0.3171, 0.8004, 0.3224, 0.8004, 0.3177, 0.8008, 0.3193, 0.8088, 0.3189, 0.8092, 0.3171, 0.8004, 0.3196, 0.8361, 0.3196, 0.8283, 0.3231, 0.8282, 0.3231, 0.8362, 0.308, 0.854, 0.308, 0.8575, 0.3045, 0.8577, 0.3045, 0.8539, 0.3066, 0.8428, 0.3066, 0.8392, 0.3101, 0.8391, 0.3101, 0.8429, 0.3045, 0.8521, 0.3045, 0.8443, 0.308, 0.8442, 0.308, 0.8523, 0.3251, 0.7665, 0.3251, 0.7568, 0.3261, 0.7568, 0.3261, 0.7665, 0.328, 0.8538, 0.328, 0.8635, 0.3269, 0.8635, 0.3269, 0.8538, 0.3251, 0.7798, 0.3251, 0.7665, 0.3261, 0.7665, 0.3261, 0.7798, 0.328, 0.8406, 0.328, 0.8538, 0.3269, 0.8538, 0.3269, 0.8406, 0.3251, 0.7858, 0.3251, 0.7798, 0.3261, 0.7798, 0.3261, 0.7858, 0.328, 0.8345, 0.328, 0.8406, 0.3269, 0.8406, 0.3269, 0.8345, 0.3251, 0.7954, 0.3251, 0.7858, 0.3261, 0.7858, 0.3261, 0.7954, 0.328, 0.8249, 0.328, 0.8345, 0.3269, 0.8345, 0.3269, 0.8249, 0.3251, 0.8051, 0.3251, 0.7954, 0.3261, 0.7954, 0.3261, 0.8051, 0.328, 0.8152, 0.328, 0.8249, 0.3269, 0.8249, 0.3269, 0.8152, 0.3251, 0.8147, 0.3251, 0.8051, 0.3261, 0.8051, 0.3261, 0.8147, 0.328, 0.8056, 0.328, 0.8152, 0.3269, 0.8152, 0.3269, 0.8056, 0.3251, 0.8244, 0.3251, 0.8147, 0.3261, 0.8147, 0.3261, 0.8244, 0.328, 0.7959, 0.328, 0.8056, 0.3269, 0.8056, 0.3269, 0.7959, 0.3251, 0.834, 0.3251, 0.8244, 0.3261, 0.8244, 0.3261, 0.834, 0.328, 0.7863, 0.328, 0.7959, 0.3269, 0.7959, 0.3269, 0.7863, 0.3251, 0.8401, 0.3251, 0.834, 0.3261, 0.834, 0.3261, 0.8401, 0.328, 0.7803, 0.328, 0.7863, 0.3269, 0.7863, 0.3269, 0.7803, 0.3251, 0.8533, 0.3251, 0.8401, 0.3261, 0.8401, 0.3261, 0.8533, 0.328, 0.767, 0.328, 0.7803, 0.3269, 0.7803, 0.3269, 0.767, 0.3251, 0.863, 0.3251, 0.8533, 0.3261, 0.8533, 0.3261, 0.863, 0.328, 0.7573, 0.328, 0.767, 0.3269, 0.767, 0.3269, 0.7573, 0.3126, 0.613, 0.3091, 0.613, 0.3091, 0.6033, 0.3126, 0.6033, 0.2983, 0.8635, 0.2983, 0.8538, 0.2996, 0.8538, 0.2996, 0.8635, 0.2983, 0.8538, 0.2983, 0.8406, 0.2996, 0.8406, 0.2996, 0.8538, 0.2983, 0.8406, 0.2983, 0.8345, 0.2996, 0.8345, 0.2996, 0.8406, 0.2983, 0.8345, 0.2983, 0.8249, 0.2996, 0.8249, 0.2996, 0.8345, 0.2983, 0.8249, 0.2983, 0.8152, 0.2996, 0.8152, 0.2996, 0.8249, 0.2983, 0.8152, 0.2983, 0.8056, 0.2996, 0.8056, 0.2996, 0.8152, 0.2983, 0.8056, 0.2983, 0.7959, 0.2996, 0.7959, 0.2996, 0.8056, 0.2983, 0.7959, 0.2983, 0.7863, 0.2996, 0.7863, 0.2996, 0.7959, 0.2983, 0.7803, 0.2983, 0.767, 0.2996, 0.767, 0.2996, 0.7803, 0.2983, 0.767, 0.2983, 0.7573, 0.2996, 0.7573, 0.2996, 0.767, 0.2983, 0.7863, 0.2983, 0.7803, 0.2996, 0.7803, 0.2996, 0.7863, 0.3102, 0.6049, 0.3102, 0.5916, 0.3133, 0.5916, 0.3133, 0.6049, 0.3055, 0.8538, 0.3055, 0.8635, 0.3146, 0.8635, 0.3146, 0.8538, 0.3168, 0.7688, 0.3242, 0.7688, 0.3242, 0.7634, 0.3168, 0.7634, 0.3151, 0.7846, 0.3242, 0.7846, 0.3242, 0.7811, 0.3151, 0.7811, 0.3151, 0.7811, 0.3242, 0.7811, 0.3242, 0.7722, 0.3168, 0.7722, 0.3173, 0.8127, 0.321, 0.8127, 0.3242, 0.8092, 0.3189, 0.8092, 0.3066, 0.8368, 0.3106, 0.8375, 0.3106, 0.8296, 0.3066, 0.829, 0.3045, 0.8092, 0.3136, 0.8092, 0.3118, 0.8004, 0.3045, 0.8004, 0.3045, 0.8127, 0.3136, 0.8127, 0.3136, 0.8092, 0.3045, 0.8092, 0.3098, 0.7811, 0.3151, 0.7811, 0.3168, 0.7722, 0.3115, 0.7722, 0.3114, 0.7846, 0.3151, 0.7846, 0.3151, 0.7811, 0.3098, 0.7811, 0.3163, 0.8538, 0.3163, 0.8635, 0.3236, 0.8635, 0.3236, 0.8538, 0.3045, 0.7969, 0.3118, 0.7969, 0.3118, 0.7915, 0.3045, 0.7915, 0.3163, 0.7573, 0.3163, 0.767, 0.3236, 0.767, 0.3236, 0.7573, 0.4459, 0.8141, 0.444, 0.8141, 0.4448, 0.8274, 0.4459, 0.8274, 0.3163, 0.7803, 0.3163, 0.7863, 0.3236, 0.7863, 0.3236, 0.7803, 0.3163, 0.7863, 0.3163, 0.7959, 0.3236, 0.7959, 0.3236, 0.7863, 0.4477, 0.8304, 0.4497, 0.8304, 0.4497, 0.8238, 0.4477, 0.8238, 0.3163, 0.8249, 0.3163, 0.8345, 0.3236, 0.8345, 0.3236, 0.8249, 0.3163, 0.8345, 0.3163, 0.8406, 0.3236, 0.8406, 0.3236, 0.8345, 0.4502, 0.7992, 0.4522, 0.7992, 0.4522, 0.7925, 0.4502, 0.7925, 0.3069, 0.7568, 0.3069, 0.7618, 0.3169, 0.7618, 0.3169, 0.7568, 0.3083, 0.8426, 0.3083, 0.8369, 0.3078, 0.8372, 0.3057, 0.8376, 0.3045, 0.8376, 0.3045, 0.8426, 0.3055, 0.7573, 0.3055, 0.767, 0.3146, 0.767, 0.3146, 0.7573, 0.3055, 0.767, 0.3055, 0.7803, 0.3146, 0.7803, 0.3146, 0.767, 0.3055, 0.7803, 0.3055, 0.7863, 0.3146, 0.7863, 0.3146, 0.7803, 0.3055, 0.7863, 0.3055, 0.7959, 0.3146, 0.7959, 0.3146, 0.7863, 0.3055, 0.7959, 0.3055, 0.8056, 0.3146, 0.8056, 0.3146, 0.7959, 0.3055, 0.8056, 0.3055, 0.8152, 0.3146, 0.8152, 0.3146, 0.8056, 0.3055, 0.8152, 0.3055, 0.8249, 0.3146, 0.8249, 0.3146, 0.8152, 0.3055, 0.8249, 0.3055, 0.8345, 0.3146, 0.8345, 0.3146, 0.8249, 0.3055, 0.8345, 0.3055, 0.8406, 0.3146, 0.8406, 0.3146, 0.8345, 0.3055, 0.8406, 0.3055, 0.8538, 0.3146, 0.8538, 0.3146, 0.8406, 0.4305, 0.7589, 0.4305, 0.7685, 0.4316, 0.7685, 0.4316, 0.7589, 0.3169, 0.7568, 0.3169, 0.7618, 0.3184, 0.7618, 0.321, 0.7622, 0.3216, 0.7625, 0.3216, 0.7568, 0.3045, 0.8004, 0.3118, 0.8004, 0.3118, 0.7969, 0.3045, 0.7969, 0.3115, 0.7722, 0.3168, 0.7722, 0.3168, 0.7688, 0.3135, 0.7688, 0.3168, 0.7722, 0.3242, 0.7722, 0.3242, 0.7688, 0.3168, 0.7688, 0.3171, 0.8004, 0.3224, 0.8004, 0.3184, 0.7969, 0.3151, 0.7969, 0.3045, 0.8181, 0.3136, 0.8181, 0.3136, 0.8127, 0.3045, 0.8127, 0.3151, 0.7899, 0.3242, 0.7899, 0.3242, 0.7846, 0.3151, 0.7846, 0.3135, 0.7688, 0.3147, 0.7641, 0.3137, 0.7645, 0.3127, 0.765, 0.312, 0.7658, 0.3103, 0.7688, 0.4305, 0.7685, 0.4305, 0.7818, 0.4316, 0.7818, 0.4316, 0.7685, 0.4305, 0.7818, 0.4305, 0.7878, 0.4316, 0.7878, 0.4316, 0.7818, 0.4305, 0.7878, 0.4305, 0.7975, 0.4316, 0.7975, 0.4316, 0.7878, 0.4305, 0.7975, 0.4305, 0.8071, 0.4316, 0.8071, 0.4316, 0.7975, 0.4305, 0.8071, 0.4305, 0.8168, 0.4316, 0.8168, 0.4316, 0.8071, 0.4305, 0.8168, 0.4305, 0.8264, 0.4316, 0.8264, 0.4316, 0.8168, 0.4305, 0.8264, 0.4305, 0.8361, 0.4316, 0.8361, 0.4316, 0.8264, 0.4305, 0.8361, 0.4305, 0.8421, 0.4316, 0.8421, 0.4316, 0.8361, 0.4305, 0.8421, 0.4305, 0.8554, 0.4316, 0.8554, 0.4316, 0.8421, 0.4305, 0.8554, 0.4305, 0.8651, 0.4316, 0.8651, 0.4316, 0.8554, 0.3102, 0.5856, 0.3104, 0.5856, 0.3104, 0.5759, 0.3102, 0.5759, 0.3102, 0.5759, 0.3104, 0.5759, 0.3104, 0.5663, 0.3102, 0.5663, 0.302, 0.7803, 0.2996, 0.7803, 0.2996, 0.7863, 0.302, 0.7863, 0.302, 0.7863, 0.2996, 0.7863, 0.2996, 0.7959, 0.302, 0.7959, 0.302, 0.7959, 0.2996, 0.7959, 0.2996, 0.8056, 0.302, 0.8056, 0.302, 0.8056, 0.2996, 0.8056, 0.2996, 0.8152, 0.302, 0.8152, 0.302, 0.8152, 0.2996, 0.8152, 0.2996, 0.8249, 0.302, 0.8249, 0.302, 0.8249, 0.2996, 0.8249, 0.2996, 0.8345, 0.302, 0.8345, 0.302, 0.8345, 0.2996, 0.8345, 0.2996, 0.8406, 0.302, 0.8406, 0.302, 0.8406, 0.2996, 0.8406, 0.2996, 0.8538, 0.302, 0.8538, 0.302, 0.8538, 0.2996, 0.8538, 0.2996, 0.8635, 0.302, 0.8635, 0.302, 0.7573, 0.2996, 0.7573, 0.2996, 0.767, 0.302, 0.767, 0.3151, 0.7969, 0.3184, 0.7969, 0.3166, 0.794, 0.3159, 0.7932, 0.315, 0.7926, 0.314, 0.7923, 0.3126, 0.5165, 0.3126, 0.5068, 0.3091, 0.5068, 0.3091, 0.5125, 0.3105, 0.5134, 0.3118, 0.5151, 0.3121, 0.5165, 0.3251, 0.7798, 0.3251, 0.7665, 0.3248, 0.7677, 0.3248, 0.7798, 0.3251, 0.7858, 0.3251, 0.7798, 0.3248, 0.7798, 0.3248, 0.7858, 0.3251, 0.7954, 0.3251, 0.7858, 0.3248, 0.7858, 0.3248, 0.7954, 0.3251, 0.8051, 0.3251, 0.7954, 0.3248, 0.7954, 0.3248, 0.8051, 0.3251, 0.8147, 0.3251, 0.8051, 0.3248, 0.8051, 0.3248, 0.8147, 0.3251, 0.8244, 0.3251, 0.8147, 0.3248, 0.8147, 0.3248, 0.8244, 0.3251, 0.834, 0.3251, 0.8244, 0.3248, 0.8244, 0.3248, 0.834, 0.3251, 0.8401, 0.3251, 0.834, 0.3248, 0.834, 0.3248, 0.8401, 0.3126, 0.6033, 0.3123, 0.6021, 0.3123, 0.6027, 0.3121, 0.6033, 0.317, 0.8173, 0.3194, 0.8168, 0.3206, 0.8156, 0.321, 0.8127, 0.3173, 0.8127, 0.3102, 0.518, 0.3106, 0.518, 0.3108, 0.5167, 0.312, 0.5149, 0.3133, 0.5141, 0.3133, 0.5084, 0.3102, 0.5084, 0.3102, 0.5313, 0.3104, 0.5313, 0.3104, 0.5187, 0.3106, 0.518, 0.3102, 0.518, 0.3102, 0.5373, 0.3104, 0.5373, 0.3104, 0.5313, 0.3102, 0.5313, 0.3102, 0.547, 0.3104, 0.547, 0.3104, 0.5373, 0.3102, 0.5373, 0.3102, 0.5566, 0.3104, 0.5566, 0.3104, 0.547, 0.3102, 0.547, 0.3102, 0.5663, 0.3104, 0.5663, 0.3104, 0.5566, 0.3102, 0.5566, 0.3114, 0.7846, 0.3077, 0.7846, 0.3081, 0.7875, 0.3092, 0.7886, 0.3116, 0.7892, 0.3102, 0.5916, 0.3104, 0.5916, 0.3104, 0.5856, 0.3102, 0.5856, 0.3102, 0.6146, 0.3133, 0.6146, 0.3133, 0.6089, 0.312, 0.608, 0.3108, 0.6063, 0.3106, 0.6049, 0.3102, 0.6049, 0.302, 0.767, 0.2996, 0.767, 0.2996, 0.7803, 0.302, 0.7803, 0.4437, 0.8206, 0.4437, 0.8339, 0.4509, 0.8338, 0.4509, 0.8205, 0.4437, 0.8056, 0.4437, 0.8189, 0.4509, 0.819, 0.4509, 0.8057, 0.4502, 0.8074, 0.4522, 0.8074, 0.4522, 0.8008, 0.4502, 0.8008, 0.3126, 0.5165, 0.3121, 0.5165, 0.3123, 0.5171, 0.3123, 0.5177, 0.4441, 0.8048, 0.443, 0.8048, 0.4421, 0.8181, 0.4441, 0.8181, 0.4416, 0.8149, 0.4405, 0.8149, 0.4405, 0.8215, 0.4416, 0.8215, 0.453, 0.8207, 0.4541, 0.8207, 0.4541, 0.8141, 0.453, 0.8141, 0.4285, 0.7844, 0.4285, 0.794, 0.4357, 0.794, 0.4357, 0.7844, 0.4285, 0.794, 0.4285, 0.8037, 0.4357, 0.8037, 0.4357, 0.794, 0.4285, 0.8037, 0.4285, 0.8133, 0.4357, 0.8133, 0.4357, 0.8037, 0.4362, 0.7944, 0.4381, 0.7944, 0.4381, 0.7847, 0.4362, 0.7847, 0.4362, 0.7847, 0.4381, 0.7847, 0.4381, 0.7751, 0.4362, 0.7751, 0.4362, 0.804, 0.4381, 0.804, 0.4381, 0.7944, 0.4362, 0.7944, 0.4515, 0.8304, 0.4535, 0.8304, 0.4535, 0.8238, 0.4515, 0.8238, 0.3055, 0.7803, 0.302, 0.7803, 0.302, 0.7863, 0.3055, 0.7863, 0.3055, 0.7573, 0.302, 0.7573, 0.302, 0.767, 0.3055, 0.767, 0.3201, 0.8039, 0.3201, 0.7997, 0.3178, 0.7973, 0.3178, 0.8015, 0.3055, 0.7863, 0.302, 0.7863, 0.302, 0.7959, 0.3055, 0.7959, 0.3055, 0.7959, 0.302, 0.7959, 0.302, 0.8056, 0.3055, 0.8056, 0.3055, 0.767, 0.3018, 0.767, 0.3018, 0.7803, 0.3055, 0.7803, 0.3055, 0.8249, 0.302, 0.8249, 0.302, 0.8345, 0.3055, 0.8345, 0.3055, 0.8345, 0.302, 0.8345, 0.302, 0.8406, 0.3055, 0.8406, 0.3203, 0.8133, 0.3158, 0.8133, 0.3158, 0.8266, 0.3203, 0.8266, 0.3055, 0.8538, 0.302, 0.8538, 0.302, 0.8635, 0.3055, 0.8635, 0.3236, 0.7573, 0.3236, 0.767, 0.3258, 0.767, 0.3258, 0.7573, 0.3236, 0.767, 0.3236, 0.7803, 0.3258, 0.7803, 0.3258, 0.767, 0.3236, 0.7803, 0.3236, 0.7863, 0.3258, 0.7863, 0.3258, 0.7803, 0.3236, 0.7863, 0.3236, 0.7959, 0.3258, 0.7959, 0.3258, 0.7863, 0.3236, 0.7959, 0.3236, 0.8056, 0.3258, 0.8056, 0.3258, 0.7959, 0.3236, 0.8056, 0.3236, 0.8152, 0.3258, 0.8152, 0.3258, 0.8056, 0.3236, 0.8152, 0.3236, 0.8249, 0.3258, 0.8249, 0.3258, 0.8152, 0.3236, 0.8249, 0.3236, 0.8345, 0.3258, 0.8345, 0.3258, 0.8249, 0.3236, 0.8345, 0.3236, 0.8406, 0.3258, 0.8406, 0.3258, 0.8345, 0.3236, 0.8406, 0.3236, 0.8538, 0.3258, 0.8538, 0.3258, 0.8406, 0.3236, 0.8538, 0.3236, 0.8635, 0.3258, 0.8635, 0.3258, 0.8538, 0.3136, 0.8181, 0.317, 0.8173, 0.3173, 0.8127, 0.3136, 0.8127, 0.3151, 0.7846, 0.3114, 0.7846, 0.3116, 0.7892, 0.3151, 0.7899, 0.3118, 0.7969, 0.3151, 0.7969, 0.314, 0.7923, 0.3118, 0.7915, 0.3118, 0.8004, 0.3171, 0.8004, 0.3151, 0.7969, 0.3118, 0.7969, 0.3062, 0.7722, 0.3115, 0.7722, 0.3135, 0.7688, 0.3103, 0.7688, 0.3168, 0.7688, 0.3168, 0.7634, 0.3147, 0.7641, 0.3135, 0.7688, 0.3077, 0.7846, 0.3114, 0.7846, 0.3098, 0.7811, 0.3045, 0.7811, 0.3102, 0.8523, 0.3138, 0.8517, 0.3138, 0.8442, 0.3102, 0.8448, 0.3136, 0.8092, 0.3189, 0.8092, 0.3171, 0.8004, 0.3118, 0.8004, 0.3136, 0.8127, 0.3173, 0.8127, 0.3189, 0.8092, 0.3136, 0.8092, 0.3018, 0.767, 0.2983, 0.767, 0.2983, 0.7803, 0.3018, 0.7803, 0.3018, 0.8056, 0.2983, 0.8056, 0.2983, 0.8152, 0.3018, 0.8152, 0.3018, 0.8406, 0.2983, 0.8406, 0.2983, 0.8538, 0.3018, 0.8538, 0.3055, 0.8406, 0.3018, 0.8406, 0.3018, 0.8538, 0.3055, 0.8538, 0.3178, 0.8295, 0.3178, 0.8337, 0.3201, 0.8313, 0.3201, 0.8271, 0.3004, 0.8386, 0.3048, 0.8386, 0.3048, 0.829, 0.3004, 0.829, 0.3201, 0.8255, 0.3201, 0.8213, 0.3178, 0.8189, 0.3178, 0.8231, 0.3178, 0.7915, 0.3178, 0.7957, 0.3201, 0.7933, 0.3201, 0.7891, 0.3055, 0.8152, 0.302, 0.8152, 0.302, 0.8249, 0.3055, 0.8249, 0.3055, 0.8056, 0.3018, 0.8056, 0.3018, 0.8152, 0.3055, 0.8152, 0.3221, 0.8008, 0.3221, 0.805, 0.3244, 0.8026, 0.3244, 0.7984, 0.3178, 0.8097, 0.3201, 0.8121, 0.3201, 0.8079, 0.3178, 0.8055, 0.3158, 0.8117, 0.3203, 0.8117, 0.3203, 0.7984, 0.3158, 0.7984, 0.3068, 0.7728, 0.3062, 0.7722, 0.3045, 0.7811, 0.3052, 0.7805, 0.3052, 0.7805, 0.3045, 0.7811, 0.3098, 0.7811, 0.3092, 0.7805, 0.3108, 0.7728, 0.3115, 0.7722, 0.3062, 0.7722, 0.3068, 0.7728, 0.3092, 0.7805, 0.3098, 0.7811, 0.3115, 0.7722, 0.3108, 0.7728, 0.319, 0.8497, 0.3156, 0.8496, 0.3156, 0.8573, 0.319, 0.8572, 0.3102, 0.8573, 0.3136, 0.8574, 0.3136, 0.8539, 0.3102, 0.854, 0.3178, 0.817, 0.3212, 0.8172, 0.3212, 0.8137, 0.3178, 0.8138, 0.3207, 0.8572, 0.3242, 0.8573, 0.3242, 0.8496, 0.3207, 0.8497, 0.3236, 0.8088, 0.3242, 0.8092, 0.3224, 0.8004, 0.322, 0.8008, 0.3193, 0.8088, 0.3189, 0.8092, 0.3242, 0.8092, 0.3236, 0.8088, 0.322, 0.8008, 0.3224, 0.8004, 0.3171, 0.8004, 0.3177, 0.8008, 0.3177, 0.8008, 0.3171, 0.8004, 0.3189, 0.8092, 0.3193, 0.8088, 0.3196, 0.8361, 0.3231, 0.8362, 0.3231, 0.8282, 0.3196, 0.8283, 0.308, 0.854, 0.3045, 0.8539, 0.3045, 0.8577, 0.308, 0.8575, 0.3066, 0.8428, 0.3101, 0.8429, 0.3101, 0.8391, 0.3066, 0.8392, 0.3045, 0.8521, 0.308, 0.8523, 0.308, 0.8442, 0.3045, 0.8443, 0.3251, 0.7665, 0.3261, 0.7665, 0.3261, 0.7568, 0.3251, 0.7568, 0.328, 0.8538, 0.3269, 0.8538, 0.3269, 0.8635, 0.328, 0.8635, 0.3251, 0.7798, 0.3261, 0.7798, 0.3261, 0.7665, 0.3251, 0.7665, 0.328, 0.8406, 0.3269, 0.8406, 0.3269, 0.8538, 0.328, 0.8538, 0.3251, 0.7858, 0.3261, 0.7858, 0.3261, 0.7798, 0.3251, 0.7798, 0.328, 0.8345, 0.3269, 0.8345, 0.3269, 0.8406, 0.328, 0.8406, 0.3251, 0.7954, 0.3261, 0.7954, 0.3261, 0.7858, 0.3251, 0.7858, 0.328, 0.8249, 0.3269, 0.8249, 0.3269, 0.8345, 0.328, 0.8345, 0.3251, 0.8051, 0.3261, 0.8051, 0.3261, 0.7954, 0.3251, 0.7954, 0.328, 0.8152, 0.3269, 0.8152, 0.3269, 0.8249, 0.328, 0.8249, 0.3251, 0.8147, 0.3261, 0.8147, 0.3261, 0.8051, 0.3251, 0.8051, 0.328, 0.8056, 0.3269, 0.8056, 0.3269, 0.8152, 0.328, 0.8152, 0.3251, 0.8244, 0.3261, 0.8244, 0.3261, 0.8147, 0.3251, 0.8147, 0.328, 0.7959, 0.3269, 0.7959, 0.3269, 0.8056, 0.328, 0.8056, 0.3251, 0.834, 0.3261, 0.834, 0.3261, 0.8244, 0.3251, 0.8244, 0.328, 0.7863, 0.3269, 0.7863, 0.3269, 0.7959, 0.328, 0.7959, 0.3251, 0.8401, 0.3261, 0.8401, 0.3261, 0.834, 0.3251, 0.834, 0.328, 0.7803, 0.3269, 0.7803, 0.3269, 0.7863, 0.328, 0.7863, 0.3251, 0.8533, 0.3261, 0.8533, 0.3261, 0.8401, 0.3251, 0.8401, 0.328, 0.767, 0.3269, 0.767, 0.3269, 0.7803, 0.328, 0.7803, 0.3251, 0.863, 0.3261, 0.863, 0.3261, 0.8533, 0.3251, 0.8533, 0.328, 0.7573, 0.3269, 0.7573, 0.3269, 0.767, 0.328, 0.767, 0.3126, 0.613, 0.3126, 0.6033, 0.3121, 0.6033, 0.3118, 0.6047, 0.3105, 0.6064, 0.3091, 0.6073, 0.3091, 0.613, 0.2983, 0.8635, 0.2996, 0.8635, 0.2996, 0.8538, 0.2983, 0.8538, 0.2983, 0.8538, 0.2996, 0.8538, 0.2996, 0.8406, 0.2983, 0.8406, 0.2983, 0.8406, 0.2996, 0.8406, 0.2996, 0.8345, 0.2983, 0.8345, 0.2983, 0.8345, 0.2996, 0.8345, 0.2996, 0.8249, 0.2983, 0.8249, 0.2983, 0.8249, 0.2996, 0.8249, 0.2996, 0.8152, 0.2983, 0.8152, 0.2983, 0.8152, 0.2996, 0.8152, 0.2996, 0.8056, 0.2983, 0.8056, 0.2983, 0.8056, 0.2996, 0.8056, 0.2996, 0.7959, 0.2983, 0.7959, 0.2983, 0.7959, 0.2996, 0.7959, 0.2996, 0.7863, 0.2983, 0.7863, 0.2983, 0.7803, 0.2996, 0.7803, 0.2996, 0.767, 0.2983, 0.767, 0.2983, 0.767, 0.2996, 0.767, 0.2996, 0.7573, 0.2983, 0.7573, 0.2983, 0.7863, 0.2996, 0.7863, 0.2996, 0.7803, 0.2983, 0.7803, 0.3102, 0.6049, 0.3106, 0.6049, 0.3104, 0.6042, 0.3104, 0.5916, 0.3102, 0.5916, 0.9809, 0.461, 0.9623, 0.4558, 0.9629, 0.4548, 0.9801, 0.459, 0.9801, 0.4572, 0.963, 0.4538, 0.9628, 0.4526, 0.9803, 0.4554, 0.9801, 0.459, 0.9629, 0.4548, 0.963, 0.4538, 0.9801, 0.4572, 0.9799, 0.4585, 0.8867, 0.4417, 0.9053, 0.4423, 0.9057, 0.4434, 0.8873, 0.4441, 0.8876, 0.4462, 0.9066, 0.4447, 0.9568, 0.4616, 0.9642, 0.474, 0.9591, 0.4732, 0.9541, 0.4722, 0.9441, 0.4701, 0.9376, 0.4678, 0.9314, 0.4654, 0.9161, 0.4587, 0.9101, 0.4561, 0.9041, 0.4535, 0.9003, 0.4519, 0.8928, 0.4486, 0.3248, 0.8401, 0.3248, 0.8521, 0.3251, 0.8533, 0.3251, 0.8401, 0.8858, 0.4395, 0.9053, 0.4412, 0.9053, 0.4423, 0.8867, 0.4417, 0.8862, 0.4401, 0.9803, 0.4554, 0.9628, 0.4526, 0.962, 0.4512, 0.9806, 0.4536, 0.9805, 0.4542, 0.8943, 0.4225, 0.9071, 0.4361, 0.9058, 0.4401, 0.8839, 0.4371, 0.8839, 0.4346, 0.8919, 0.4228, 0.3216, 0.8573, 0.321, 0.8576, 0.3184, 0.858, 0.3169, 0.858, 0.3169, 0.863, 0.3216, 0.863, 0.8873, 0.4441, 0.9057, 0.4434, 0.9066, 0.4447, 0.8876, 0.4462, 0.8875, 0.4456, 0.3169, 0.858, 0.3069, 0.858, 0.3069, 0.863, 0.3169, 0.863, 0.31, 0.8246, 0.3113, 0.8246, 0.3134, 0.825, 0.3138, 0.8253, 0.3138, 0.8197, 0.31, 0.8197, 0.8839, 0.4371, 0.9058, 0.4401, 0.9053, 0.4412, 0.8858, 0.4395, 0.9071, 0.4361, 0.9191, 0.4422, 0.9182, 0.4451, 0.948, 0.4553, 0.9603, 0.4597, 0.9597, 0.4606, 0.9588, 0.4612, 0.9579, 0.4616, 0.9568, 0.4616, 0.9066, 0.4447, 0.9057, 0.4434, 0.9053, 0.4423, 0.9053, 0.4412, 0.9058, 0.4401, 0.0, 0.0, 0.0, 0.0, 0.0, 0.0, 0.0, 0.0, 0.0, 0.0, 0.0, 0.0, 0.0, 0.0, 0.0, 0.0, 0.0, 0.0, 0.0, 0.0, 0.0, 0.0, 0.0, 0.0, 0.0, 0.0, 0.0, 0.0, 0.0, 0.0, 0.0, 0.0, 0.3052, 0.584, 0.3052, 0.5744, 0.3091, 0.5744, 0.3091, 0.584, 0.3076, 0.8342, 0.3176, 0.8342, 0.3176, 0.8401, 0.3076, 0.8401, 0.3052, 0.5551, 0.3052, 0.5454, 0.3091, 0.5454, 0.3091, 0.5551, 0.3051, 0.5842, 0.3052, 0.5842, 0.3052, 0.584, 0.3091, 0.584, 0.3091, 0.5901, 0.3051, 0.5901, 0.3052, 0.5647, 0.3052, 0.5551, 0.3091, 0.5551, 0.3091, 0.5647, 0.3052, 0.5744, 0.3052, 0.5647, 0.3091, 0.5647, 0.3091, 0.5744, 0.3052, 0.5454, 0.3052, 0.5358, 0.3091, 0.5358, 0.3091, 0.5454, 0.0, 0.0, 0.0, 0.0, 0.0, 0.0, 0.0, 0.0, 0.0, 0.0, 0.0, 0.0, 0.0, 0.0, 0.0, 0.0, 0.0, 0.0, 0.0, 0.0, 0.0, 0.0, 0.0, 0.0, 0.0, 0.0, 0.0, 0.0, 0.0, 0.0, 0.0, 0.0])
me_cube_001.use_remesh_preserve_volume = False
me_cube_001.use_remesh_preserve_attributes = False
me_cube_001.use_mirror_vertex_groups = False
me_cube_001.update()

# ---- objects
ob_cube_001 = bpy.data.objects.new('Cube.001', me_cube_003)
ob_cube = bpy.data.objects.new('Cube', me_cube_001)

# ---- transforms, parenting, visibility, modifiers, constraints
ob_cube_001.location = (0.0, 0.0, 1.251)
ob_cube_001.lineart.crease_threshold = 0.0
ob_cube.location = (0.0, 0.0, 0.0)
ob_cube.lineart.crease_threshold = 0.0

# ---- collection membership
col_collection_1.objects.link(ob_cube_001)
col_collection_1.objects.link(ob_cube)

# ---- scene / render settings (as saved in the file)
scene.frame_start = 1; scene.frame_end = 250; scene.frame_set(1)
scene.render.engine = 'BLENDER_EEVEE_NEXT'
scene.render.resolution_percentage = 50
scene.render.dither_intensity = 0.0
scene.cycles.use_denoising = False
scene.cycles.samples = 128
scene.cycles.sampling_pattern = 'TABULATED_SOBOL'
scene.cycles.use_adaptive_sampling = False
scene.cycles.use_light_tree = False
scene.cycles.blur_glossy = 0.0
scene.cycles.sample_clamp_indirect = 0.0
scene.view_settings.view_transform = 'Standard'
bpy.context.view_layer.update()

# ---- added for rendering (the .blend has no active camera and no usable light): camera, sun
cam_auto = bpy.data.cameras.new('AutoCamera')
cam_auto.lens = 50.0
cam_auto.sensor_width = 36.0
cam_auto.clip_end = 1000.0
ob_auto_camera = bpy.data.objects.new('AutoCamera', cam_auto)
scene.collection.objects.link(ob_auto_camera)
ob_auto_camera.location = (9.14142, -10.854, 8.55951)
ob_auto_camera.rotation_euler = (1.09748, -7.21219e-08, 0.694738)
scene.camera = ob_auto_camera
light_auto_sun = bpy.data.lights.new('AutoSun', 'SUN')
light_auto_sun.energy = 3.0
light_auto_sun.angle = 0.0523599
ob_auto_sun = bpy.data.objects.new('AutoSun', light_auto_sun)
scene.collection.objects.link(ob_auto_sun)
ob_auto_sun.rotation_euler = (0.872665, 0.174533, 0.523599)
bpy.context.view_layer.update()
